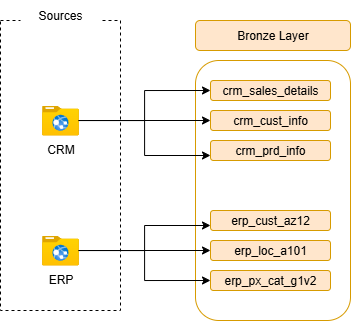

The diagram above was exported from draw.io. Its source (the exported page's mxGraphModel, read from the mxfile embedded in the PNG):
<mxGraphModel dx="815" dy="485" grid="1" gridSize="10" guides="1" tooltips="1" connect="1" arrows="1" fold="1" page="1" pageScale="1" pageWidth="850" pageHeight="1100" math="0" shadow="0">
  <root>
    <mxCell id="0" />
    <mxCell id="1" parent="0" />
    <mxCell id="FUQ9vLFC4vZWzAaQMsc1-1" value="" style="rounded=0;whiteSpace=wrap;html=1;dashed=1;" vertex="1" parent="1">
      <mxGeometry x="80" y="360" width="120" height="290" as="geometry" />
    </mxCell>
    <mxCell id="FUQ9vLFC4vZWzAaQMsc1-2" value="Sources" style="rounded=1;whiteSpace=wrap;html=1;strokeColor=none;" vertex="1" parent="1">
      <mxGeometry x="100" y="340" width="80" height="30" as="geometry" />
    </mxCell>
    <mxCell id="FUQ9vLFC4vZWzAaQMsc1-3" value="CRM" style="image;aspect=fixed;html=1;points=[];align=center;fontSize=12;image=img/lib/azure2/general/Folder_Website.svg;" vertex="1" parent="1">
      <mxGeometry x="121.78" y="445" width="36.43" height="30" as="geometry" />
    </mxCell>
    <mxCell id="FUQ9vLFC4vZWzAaQMsc1-4" value="ERP" style="image;aspect=fixed;html=1;points=[];align=center;fontSize=12;image=img/lib/azure2/general/Folder_Website.svg;" vertex="1" parent="1">
      <mxGeometry x="121.78" y="575" width="36.43" height="30" as="geometry" />
    </mxCell>
    <mxCell id="FUQ9vLFC4vZWzAaQMsc1-5" value="Bronze Layer" style="rounded=1;whiteSpace=wrap;html=1;fillColor=#ffe6cc;strokeColor=#d79b00;" vertex="1" parent="1">
      <mxGeometry x="275" y="360" width="155" height="30" as="geometry" />
    </mxCell>
    <mxCell id="FUQ9vLFC4vZWzAaQMsc1-7" value="" style="rounded=1;whiteSpace=wrap;html=1;fillColor=none;strokeColor=#d79b00;" vertex="1" parent="1">
      <mxGeometry x="275" y="400" width="155" height="260" as="geometry" />
    </mxCell>
    <mxCell id="FUQ9vLFC4vZWzAaQMsc1-8" value="crm_sales_details" style="rounded=1;whiteSpace=wrap;html=1;fillColor=#ffe6cc;strokeColor=#d79b00;" vertex="1" parent="1">
      <mxGeometry x="290" y="420" width="120" height="20" as="geometry" />
    </mxCell>
    <mxCell id="FUQ9vLFC4vZWzAaQMsc1-9" value="crm_cust_info" style="rounded=1;whiteSpace=wrap;html=1;fillColor=#ffe6cc;strokeColor=#d79b00;" vertex="1" parent="1">
      <mxGeometry x="290" y="450" width="120" height="20" as="geometry" />
    </mxCell>
    <mxCell id="FUQ9vLFC4vZWzAaQMsc1-10" value="crm_prd_info" style="rounded=1;whiteSpace=wrap;html=1;fillColor=#ffe6cc;strokeColor=#d79b00;" vertex="1" parent="1">
      <mxGeometry x="290" y="480" width="120" height="20" as="geometry" />
    </mxCell>
    <mxCell id="FUQ9vLFC4vZWzAaQMsc1-11" value="erp_cust_az12" style="rounded=1;whiteSpace=wrap;html=1;fillColor=#ffe6cc;strokeColor=#d79b00;" vertex="1" parent="1">
      <mxGeometry x="290" y="550" width="120" height="20" as="geometry" />
    </mxCell>
    <mxCell id="FUQ9vLFC4vZWzAaQMsc1-12" value="erp_loc_a101" style="rounded=1;whiteSpace=wrap;html=1;fillColor=#ffe6cc;strokeColor=#d79b00;" vertex="1" parent="1">
      <mxGeometry x="290" y="580" width="120" height="20" as="geometry" />
    </mxCell>
    <mxCell id="FUQ9vLFC4vZWzAaQMsc1-13" value="erp_px_cat_g1v2" style="rounded=1;whiteSpace=wrap;html=1;fillColor=#ffe6cc;strokeColor=#d79b00;" vertex="1" parent="1">
      <mxGeometry x="290" y="610" width="120" height="20" as="geometry" />
    </mxCell>
    <mxCell id="FUQ9vLFC4vZWzAaQMsc1-16" style="edgeStyle=orthogonalEdgeStyle;rounded=0;orthogonalLoop=1;jettySize=auto;html=1;entryX=0;entryY=0.75;entryDx=0;entryDy=0;" edge="1" parent="1" source="FUQ9vLFC4vZWzAaQMsc1-3" target="FUQ9vLFC4vZWzAaQMsc1-10">
      <mxGeometry relative="1" as="geometry" />
    </mxCell>
    <mxCell id="FUQ9vLFC4vZWzAaQMsc1-14" style="edgeStyle=orthogonalEdgeStyle;rounded=0;orthogonalLoop=1;jettySize=auto;html=1;entryX=0;entryY=0.5;entryDx=0;entryDy=0;" edge="1" parent="1" source="FUQ9vLFC4vZWzAaQMsc1-3" target="FUQ9vLFC4vZWzAaQMsc1-9">
      <mxGeometry relative="1" as="geometry" />
    </mxCell>
    <mxCell id="FUQ9vLFC4vZWzAaQMsc1-15" style="edgeStyle=orthogonalEdgeStyle;rounded=0;orthogonalLoop=1;jettySize=auto;html=1;entryX=0;entryY=0.5;entryDx=0;entryDy=0;" edge="1" parent="1" source="FUQ9vLFC4vZWzAaQMsc1-3" target="FUQ9vLFC4vZWzAaQMsc1-8">
      <mxGeometry relative="1" as="geometry" />
    </mxCell>
    <mxCell id="FUQ9vLFC4vZWzAaQMsc1-17" style="edgeStyle=orthogonalEdgeStyle;rounded=0;orthogonalLoop=1;jettySize=auto;html=1;entryX=0;entryY=0.75;entryDx=0;entryDy=0;" edge="1" parent="1" source="FUQ9vLFC4vZWzAaQMsc1-4" target="FUQ9vLFC4vZWzAaQMsc1-11">
      <mxGeometry relative="1" as="geometry" />
    </mxCell>
    <mxCell id="FUQ9vLFC4vZWzAaQMsc1-18" style="edgeStyle=orthogonalEdgeStyle;rounded=0;orthogonalLoop=1;jettySize=auto;html=1;entryX=0;entryY=0.5;entryDx=0;entryDy=0;" edge="1" parent="1" source="FUQ9vLFC4vZWzAaQMsc1-4" target="FUQ9vLFC4vZWzAaQMsc1-12">
      <mxGeometry relative="1" as="geometry" />
    </mxCell>
    <mxCell id="FUQ9vLFC4vZWzAaQMsc1-19" style="edgeStyle=orthogonalEdgeStyle;rounded=0;orthogonalLoop=1;jettySize=auto;html=1;entryX=0;entryY=0.5;entryDx=0;entryDy=0;" edge="1" parent="1" source="FUQ9vLFC4vZWzAaQMsc1-4" target="FUQ9vLFC4vZWzAaQMsc1-13">
      <mxGeometry relative="1" as="geometry" />
    </mxCell>
  </root>
</mxGraphModel>